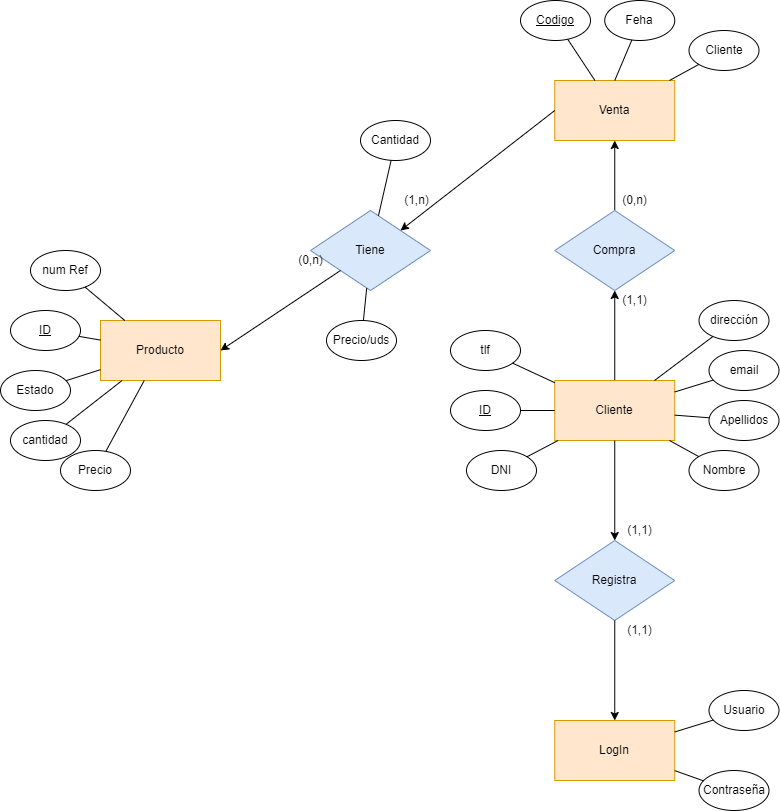

The diagram above was exported from draw.io. Its source (the exported page's mxGraphModel, read from the mxfile embedded in the PNG):
<mxGraphModel dx="2026" dy="2352" grid="1" gridSize="10" guides="1" tooltips="1" connect="1" arrows="1" fold="1" page="1" pageScale="1" pageWidth="827" pageHeight="1169" math="0" shadow="0">
  <root>
    <mxCell id="0" />
    <mxCell id="1" parent="0" />
    <mxCell id="TWmwgMmYxf-jAX9MpXv2-12" value="Producto" style="rounded=0;whiteSpace=wrap;html=1;fillColor=#ffe6cc;strokeColor=#d79b00;" parent="1" vertex="1">
      <mxGeometry x="100" y="270" width="120" height="60" as="geometry" />
    </mxCell>
    <mxCell id="TWmwgMmYxf-jAX9MpXv2-13" value="&lt;u&gt;ID&lt;/u&gt;" style="ellipse;whiteSpace=wrap;html=1;" parent="1" vertex="1">
      <mxGeometry x="10" y="260" width="70" height="40" as="geometry" />
    </mxCell>
    <mxCell id="TWmwgMmYxf-jAX9MpXv2-14" value="num Ref" style="ellipse;whiteSpace=wrap;html=1;" parent="1" vertex="1">
      <mxGeometry x="30" y="200" width="70" height="40" as="geometry" />
    </mxCell>
    <mxCell id="TWmwgMmYxf-jAX9MpXv2-15" value="cantidad" style="ellipse;whiteSpace=wrap;html=1;" parent="1" vertex="1">
      <mxGeometry x="10" y="370" width="70" height="40" as="geometry" />
    </mxCell>
    <mxCell id="TWmwgMmYxf-jAX9MpXv2-16" value="Estado" style="ellipse;whiteSpace=wrap;html=1;" parent="1" vertex="1">
      <mxGeometry y="320" width="70" height="40" as="geometry" />
    </mxCell>
    <mxCell id="TWmwgMmYxf-jAX9MpXv2-17" value="" style="endArrow=none;html=1;rounded=0;" parent="1" source="TWmwgMmYxf-jAX9MpXv2-12" target="TWmwgMmYxf-jAX9MpXv2-13" edge="1">
      <mxGeometry width="50" height="50" relative="1" as="geometry">
        <mxPoint x="550" y="470" as="sourcePoint" />
        <mxPoint x="600" y="420" as="targetPoint" />
      </mxGeometry>
    </mxCell>
    <mxCell id="TWmwgMmYxf-jAX9MpXv2-18" value="" style="endArrow=none;html=1;rounded=0;" parent="1" source="TWmwgMmYxf-jAX9MpXv2-12" target="TWmwgMmYxf-jAX9MpXv2-15" edge="1">
      <mxGeometry width="50" height="50" relative="1" as="geometry">
        <mxPoint x="550" y="470" as="sourcePoint" />
        <mxPoint x="240" y="250" as="targetPoint" />
      </mxGeometry>
    </mxCell>
    <mxCell id="TWmwgMmYxf-jAX9MpXv2-19" value="" style="endArrow=none;html=1;rounded=0;" parent="1" source="TWmwgMmYxf-jAX9MpXv2-12" target="TWmwgMmYxf-jAX9MpXv2-14" edge="1">
      <mxGeometry width="50" height="50" relative="1" as="geometry">
        <mxPoint x="240" y="450" as="sourcePoint" />
        <mxPoint x="290" y="400" as="targetPoint" />
      </mxGeometry>
    </mxCell>
    <mxCell id="TWmwgMmYxf-jAX9MpXv2-20" value="" style="endArrow=none;html=1;rounded=0;" parent="1" source="TWmwgMmYxf-jAX9MpXv2-12" target="TWmwgMmYxf-jAX9MpXv2-16" edge="1">
      <mxGeometry width="50" height="50" relative="1" as="geometry">
        <mxPoint x="550" y="470" as="sourcePoint" />
        <mxPoint x="600" y="420" as="targetPoint" />
      </mxGeometry>
    </mxCell>
    <mxCell id="TWmwgMmYxf-jAX9MpXv2-21" value="Tiene" style="rhombus;whiteSpace=wrap;html=1;fillColor=#dae8fc;strokeColor=#6c8ebf;" parent="1" vertex="1">
      <mxGeometry x="310" y="160" width="120" height="80" as="geometry" />
    </mxCell>
    <mxCell id="TWmwgMmYxf-jAX9MpXv2-114" style="edgeStyle=orthogonalEdgeStyle;rounded=0;orthogonalLoop=1;jettySize=auto;html=1;entryX=0.5;entryY=1;entryDx=0;entryDy=0;" parent="1" source="TWmwgMmYxf-jAX9MpXv2-25" target="TWmwgMmYxf-jAX9MpXv2-111" edge="1">
      <mxGeometry relative="1" as="geometry" />
    </mxCell>
    <mxCell id="TWmwgMmYxf-jAX9MpXv2-25" value="Cliente" style="rounded=0;whiteSpace=wrap;html=1;fillColor=#ffe6cc;strokeColor=#d79b00;" parent="1" vertex="1">
      <mxGeometry x="554.25" y="330" width="120" height="60" as="geometry" />
    </mxCell>
    <mxCell id="TWmwgMmYxf-jAX9MpXv2-26" value="" style="endArrow=classic;html=1;rounded=0;entryX=1;entryY=0.5;entryDx=0;entryDy=0;" parent="1" source="TWmwgMmYxf-jAX9MpXv2-21" target="TWmwgMmYxf-jAX9MpXv2-12" edge="1">
      <mxGeometry width="50" height="50" relative="1" as="geometry">
        <mxPoint x="530" y="450" as="sourcePoint" />
        <mxPoint x="580" y="400" as="targetPoint" />
      </mxGeometry>
    </mxCell>
    <mxCell id="TWmwgMmYxf-jAX9MpXv2-28" value="&lt;u&gt;ID&lt;/u&gt;" style="ellipse;whiteSpace=wrap;html=1;" parent="1" vertex="1">
      <mxGeometry x="450" y="340" width="70" height="40" as="geometry" />
    </mxCell>
    <mxCell id="TWmwgMmYxf-jAX9MpXv2-30" value="tlf" style="ellipse;whiteSpace=wrap;html=1;" parent="1" vertex="1">
      <mxGeometry x="450" y="280" width="70" height="40" as="geometry" />
    </mxCell>
    <mxCell id="TWmwgMmYxf-jAX9MpXv2-31" value="dirección" style="ellipse;whiteSpace=wrap;html=1;" parent="1" vertex="1">
      <mxGeometry x="698.5" y="250" width="70" height="40" as="geometry" />
    </mxCell>
    <mxCell id="TWmwgMmYxf-jAX9MpXv2-32" value="email" style="ellipse;whiteSpace=wrap;html=1;" parent="1" vertex="1">
      <mxGeometry x="708.5" y="300" width="70" height="40" as="geometry" />
    </mxCell>
    <mxCell id="TWmwgMmYxf-jAX9MpXv2-33" value="Nombre" style="ellipse;whiteSpace=wrap;html=1;" parent="1" vertex="1">
      <mxGeometry x="688.5" y="400" width="70" height="40" as="geometry" />
    </mxCell>
    <mxCell id="TWmwgMmYxf-jAX9MpXv2-34" value="Apellidos" style="ellipse;whiteSpace=wrap;html=1;" parent="1" vertex="1">
      <mxGeometry x="708.5" y="350" width="70" height="40" as="geometry" />
    </mxCell>
    <mxCell id="TWmwgMmYxf-jAX9MpXv2-35" value="" style="endArrow=none;html=1;rounded=0;" parent="1" source="TWmwgMmYxf-jAX9MpXv2-25" target="TWmwgMmYxf-jAX9MpXv2-28" edge="1">
      <mxGeometry width="50" height="50" relative="1" as="geometry">
        <mxPoint x="568.5" y="510" as="sourcePoint" />
        <mxPoint x="618.5" y="460" as="targetPoint" />
      </mxGeometry>
    </mxCell>
    <mxCell id="TWmwgMmYxf-jAX9MpXv2-36" value="" style="endArrow=none;html=1;rounded=0;" parent="1" source="TWmwgMmYxf-jAX9MpXv2-25" target="TWmwgMmYxf-jAX9MpXv2-30" edge="1">
      <mxGeometry width="50" height="50" relative="1" as="geometry">
        <mxPoint x="628.5" y="320" as="sourcePoint" />
        <mxPoint x="678.5" y="270" as="targetPoint" />
      </mxGeometry>
    </mxCell>
    <mxCell id="TWmwgMmYxf-jAX9MpXv2-37" value="" style="endArrow=none;html=1;rounded=0;" parent="1" source="TWmwgMmYxf-jAX9MpXv2-25" target="TWmwgMmYxf-jAX9MpXv2-31" edge="1">
      <mxGeometry width="50" height="50" relative="1" as="geometry">
        <mxPoint x="468.5" y="590" as="sourcePoint" />
        <mxPoint x="518.5" y="540" as="targetPoint" />
      </mxGeometry>
    </mxCell>
    <mxCell id="TWmwgMmYxf-jAX9MpXv2-38" value="" style="endArrow=none;html=1;rounded=0;" parent="1" source="TWmwgMmYxf-jAX9MpXv2-25" target="TWmwgMmYxf-jAX9MpXv2-32" edge="1">
      <mxGeometry width="50" height="50" relative="1" as="geometry">
        <mxPoint x="568.5" y="510" as="sourcePoint" />
        <mxPoint x="618.5" y="460" as="targetPoint" />
      </mxGeometry>
    </mxCell>
    <mxCell id="TWmwgMmYxf-jAX9MpXv2-39" value="" style="endArrow=none;html=1;rounded=0;" parent="1" source="TWmwgMmYxf-jAX9MpXv2-25" target="TWmwgMmYxf-jAX9MpXv2-34" edge="1">
      <mxGeometry width="50" height="50" relative="1" as="geometry">
        <mxPoint x="568.5" y="510" as="sourcePoint" />
        <mxPoint x="618.5" y="460" as="targetPoint" />
      </mxGeometry>
    </mxCell>
    <mxCell id="TWmwgMmYxf-jAX9MpXv2-40" value="" style="endArrow=none;html=1;rounded=0;" parent="1" source="TWmwgMmYxf-jAX9MpXv2-25" target="TWmwgMmYxf-jAX9MpXv2-33" edge="1">
      <mxGeometry width="50" height="50" relative="1" as="geometry">
        <mxPoint x="688.5" y="374.8000000000002" as="sourcePoint" />
        <mxPoint x="718.8380388663952" y="377.2270431093116" as="targetPoint" />
      </mxGeometry>
    </mxCell>
    <mxCell id="TWmwgMmYxf-jAX9MpXv2-67" value="Precio" style="ellipse;whiteSpace=wrap;html=1;" parent="1" vertex="1">
      <mxGeometry x="60" y="400" width="70" height="40" as="geometry" />
    </mxCell>
    <mxCell id="TWmwgMmYxf-jAX9MpXv2-72" value="" style="endArrow=none;html=1;rounded=0;" parent="1" source="TWmwgMmYxf-jAX9MpXv2-67" target="TWmwgMmYxf-jAX9MpXv2-12" edge="1">
      <mxGeometry width="50" height="50" relative="1" as="geometry">
        <mxPoint x="430" y="390" as="sourcePoint" />
        <mxPoint x="480" y="340" as="targetPoint" />
      </mxGeometry>
    </mxCell>
    <mxCell id="TWmwgMmYxf-jAX9MpXv2-96" value="Registra" style="rhombus;whiteSpace=wrap;html=1;fillColor=#dae8fc;strokeColor=#6c8ebf;" parent="1" vertex="1">
      <mxGeometry x="554.25" y="490" width="120" height="80" as="geometry" />
    </mxCell>
    <mxCell id="TWmwgMmYxf-jAX9MpXv2-97" value="LogIn" style="rounded=0;whiteSpace=wrap;html=1;fillColor=#ffe6cc;strokeColor=#d79b00;" parent="1" vertex="1">
      <mxGeometry x="554.25" y="670" width="120" height="60" as="geometry" />
    </mxCell>
    <mxCell id="TWmwgMmYxf-jAX9MpXv2-98" value="" style="endArrow=classic;html=1;rounded=0;entryX=0.5;entryY=0;entryDx=0;entryDy=0;" parent="1" source="TWmwgMmYxf-jAX9MpXv2-25" target="TWmwgMmYxf-jAX9MpXv2-96" edge="1">
      <mxGeometry width="50" height="50" relative="1" as="geometry">
        <mxPoint x="558.5" y="610" as="sourcePoint" />
        <mxPoint x="608.5" y="560" as="targetPoint" />
      </mxGeometry>
    </mxCell>
    <mxCell id="TWmwgMmYxf-jAX9MpXv2-100" value="" style="endArrow=classic;html=1;rounded=0;exitX=0.5;exitY=1;exitDx=0;exitDy=0;" parent="1" source="TWmwgMmYxf-jAX9MpXv2-96" target="TWmwgMmYxf-jAX9MpXv2-97" edge="1">
      <mxGeometry width="50" height="50" relative="1" as="geometry">
        <mxPoint x="558.5" y="610" as="sourcePoint" />
        <mxPoint x="608.5" y="560" as="targetPoint" />
      </mxGeometry>
    </mxCell>
    <mxCell id="TWmwgMmYxf-jAX9MpXv2-101" value="Usuario" style="ellipse;whiteSpace=wrap;html=1;" parent="1" vertex="1">
      <mxGeometry x="708.5" y="640" width="70" height="40" as="geometry" />
    </mxCell>
    <mxCell id="TWmwgMmYxf-jAX9MpXv2-102" value="Contraseña" style="ellipse;whiteSpace=wrap;html=1;" parent="1" vertex="1">
      <mxGeometry x="698.5" y="720" width="70" height="40" as="geometry" />
    </mxCell>
    <mxCell id="TWmwgMmYxf-jAX9MpXv2-103" value="" style="endArrow=none;html=1;rounded=0;" parent="1" source="TWmwgMmYxf-jAX9MpXv2-97" target="TWmwgMmYxf-jAX9MpXv2-101" edge="1">
      <mxGeometry width="50" height="50" relative="1" as="geometry">
        <mxPoint x="558.5" y="610" as="sourcePoint" />
        <mxPoint x="608.5" y="560" as="targetPoint" />
      </mxGeometry>
    </mxCell>
    <mxCell id="TWmwgMmYxf-jAX9MpXv2-104" value="" style="endArrow=none;html=1;rounded=0;" parent="1" source="TWmwgMmYxf-jAX9MpXv2-102" target="TWmwgMmYxf-jAX9MpXv2-97" edge="1">
      <mxGeometry width="50" height="50" relative="1" as="geometry">
        <mxPoint x="558.5" y="610" as="sourcePoint" />
        <mxPoint x="608.5" y="560" as="targetPoint" />
      </mxGeometry>
    </mxCell>
    <mxCell id="TWmwgMmYxf-jAX9MpXv2-105" value="(1,1)" style="text;html=1;align=center;verticalAlign=middle;resizable=0;points=[];autosize=1;strokeColor=none;fillColor=none;" parent="1" vertex="1">
      <mxGeometry x="618.5" y="470" width="40" height="20" as="geometry" />
    </mxCell>
    <mxCell id="TWmwgMmYxf-jAX9MpXv2-106" value="(1,1)" style="text;html=1;align=center;verticalAlign=middle;resizable=0;points=[];autosize=1;strokeColor=none;fillColor=none;" parent="1" vertex="1">
      <mxGeometry x="618.5" y="570" width="40" height="20" as="geometry" />
    </mxCell>
    <mxCell id="TWmwgMmYxf-jAX9MpXv2-107" value="DNI" style="ellipse;whiteSpace=wrap;html=1;" parent="1" vertex="1">
      <mxGeometry x="466" y="400" width="70" height="40" as="geometry" />
    </mxCell>
    <mxCell id="TWmwgMmYxf-jAX9MpXv2-108" value="" style="endArrow=none;html=1;rounded=0;" parent="1" source="TWmwgMmYxf-jAX9MpXv2-107" target="TWmwgMmYxf-jAX9MpXv2-25" edge="1">
      <mxGeometry width="50" height="50" relative="1" as="geometry">
        <mxPoint x="538.5" y="380" as="sourcePoint" />
        <mxPoint x="588.5" y="330" as="targetPoint" />
      </mxGeometry>
    </mxCell>
    <mxCell id="TWmwgMmYxf-jAX9MpXv2-109" value="Venta" style="rounded=0;whiteSpace=wrap;html=1;fillColor=#ffe6cc;strokeColor=#d79b00;" parent="1" vertex="1">
      <mxGeometry x="554.25" y="30" width="120" height="60" as="geometry" />
    </mxCell>
    <mxCell id="TWmwgMmYxf-jAX9MpXv2-110" value="" style="endArrow=classic;html=1;rounded=0;entryX=1;entryY=0;entryDx=0;entryDy=0;exitX=0;exitY=0.5;exitDx=0;exitDy=0;" parent="1" source="TWmwgMmYxf-jAX9MpXv2-109" target="TWmwgMmYxf-jAX9MpXv2-21" edge="1">
      <mxGeometry width="50" height="50" relative="1" as="geometry">
        <mxPoint x="504.25" y="270" as="sourcePoint" />
        <mxPoint x="434.25" y="20" as="targetPoint" />
      </mxGeometry>
    </mxCell>
    <mxCell id="TWmwgMmYxf-jAX9MpXv2-112" style="edgeStyle=orthogonalEdgeStyle;rounded=0;orthogonalLoop=1;jettySize=auto;html=1;" parent="1" source="TWmwgMmYxf-jAX9MpXv2-111" target="TWmwgMmYxf-jAX9MpXv2-109" edge="1">
      <mxGeometry relative="1" as="geometry" />
    </mxCell>
    <mxCell id="TWmwgMmYxf-jAX9MpXv2-111" value="Compra" style="rhombus;whiteSpace=wrap;html=1;fillColor=#dae8fc;strokeColor=#6c8ebf;" parent="1" vertex="1">
      <mxGeometry x="554.25" y="160" width="120" height="80" as="geometry" />
    </mxCell>
    <mxCell id="TWmwgMmYxf-jAX9MpXv2-115" value="(1,1)" style="text;html=1;align=center;verticalAlign=middle;resizable=0;points=[];autosize=1;strokeColor=none;fillColor=none;" parent="1" vertex="1">
      <mxGeometry x="614.25" y="240" width="40" height="20" as="geometry" />
    </mxCell>
    <mxCell id="TWmwgMmYxf-jAX9MpXv2-116" value="(0,n)" style="text;html=1;align=center;verticalAlign=middle;resizable=0;points=[];autosize=1;strokeColor=none;fillColor=none;" parent="1" vertex="1">
      <mxGeometry x="614.25" y="140" width="40" height="20" as="geometry" />
    </mxCell>
    <mxCell id="TWmwgMmYxf-jAX9MpXv2-117" value="(1,n)" style="text;html=1;align=center;verticalAlign=middle;resizable=0;points=[];autosize=1;strokeColor=none;fillColor=none;" parent="1" vertex="1">
      <mxGeometry x="396" y="140" width="40" height="20" as="geometry" />
    </mxCell>
    <mxCell id="TWmwgMmYxf-jAX9MpXv2-118" value="(0,n)" style="text;html=1;align=center;verticalAlign=middle;resizable=0;points=[];autosize=1;strokeColor=none;fillColor=none;" parent="1" vertex="1">
      <mxGeometry x="290" y="200" width="40" height="20" as="geometry" />
    </mxCell>
    <mxCell id="TWmwgMmYxf-jAX9MpXv2-119" value="Precio/uds" style="ellipse;whiteSpace=wrap;html=1;" parent="1" vertex="1">
      <mxGeometry x="326" y="270" width="70" height="40" as="geometry" />
    </mxCell>
    <mxCell id="TWmwgMmYxf-jAX9MpXv2-120" value="Cantidad" style="ellipse;whiteSpace=wrap;html=1;" parent="1" vertex="1">
      <mxGeometry x="360" y="70" width="70" height="40" as="geometry" />
    </mxCell>
    <mxCell id="TWmwgMmYxf-jAX9MpXv2-121" value="" style="endArrow=none;html=1;rounded=0;" parent="1" source="TWmwgMmYxf-jAX9MpXv2-21" target="TWmwgMmYxf-jAX9MpXv2-119" edge="1">
      <mxGeometry width="50" height="50" relative="1" as="geometry">
        <mxPoint x="540" y="470" as="sourcePoint" />
        <mxPoint x="590" y="420" as="targetPoint" />
      </mxGeometry>
    </mxCell>
    <mxCell id="TWmwgMmYxf-jAX9MpXv2-122" value="" style="endArrow=none;html=1;rounded=0;" parent="1" source="TWmwgMmYxf-jAX9MpXv2-21" target="TWmwgMmYxf-jAX9MpXv2-120" edge="1">
      <mxGeometry width="50" height="50" relative="1" as="geometry">
        <mxPoint x="540" y="470" as="sourcePoint" />
        <mxPoint x="590" y="420" as="targetPoint" />
      </mxGeometry>
    </mxCell>
    <mxCell id="TWmwgMmYxf-jAX9MpXv2-123" value="&lt;u&gt;Codigo&lt;/u&gt;" style="ellipse;whiteSpace=wrap;html=1;" parent="1" vertex="1">
      <mxGeometry x="520" y="-50" width="70" height="40" as="geometry" />
    </mxCell>
    <mxCell id="TWmwgMmYxf-jAX9MpXv2-125" value="Feha" style="ellipse;whiteSpace=wrap;html=1;" parent="1" vertex="1">
      <mxGeometry x="604.25" y="-50" width="70" height="40" as="geometry" />
    </mxCell>
    <mxCell id="TWmwgMmYxf-jAX9MpXv2-126" value="Cliente" style="ellipse;whiteSpace=wrap;html=1;" parent="1" vertex="1">
      <mxGeometry x="688.5" y="-20" width="70" height="40" as="geometry" />
    </mxCell>
    <mxCell id="TWmwgMmYxf-jAX9MpXv2-127" value="" style="endArrow=none;html=1;rounded=0;" parent="1" source="TWmwgMmYxf-jAX9MpXv2-109" target="TWmwgMmYxf-jAX9MpXv2-123" edge="1">
      <mxGeometry width="50" height="50" relative="1" as="geometry">
        <mxPoint x="540" y="470" as="sourcePoint" />
        <mxPoint x="590" y="420" as="targetPoint" />
      </mxGeometry>
    </mxCell>
    <mxCell id="TWmwgMmYxf-jAX9MpXv2-128" value="" style="endArrow=none;html=1;rounded=0;" parent="1" source="TWmwgMmYxf-jAX9MpXv2-109" target="TWmwgMmYxf-jAX9MpXv2-126" edge="1">
      <mxGeometry width="50" height="50" relative="1" as="geometry">
        <mxPoint x="540" y="470" as="sourcePoint" />
        <mxPoint x="590" y="420" as="targetPoint" />
      </mxGeometry>
    </mxCell>
    <mxCell id="TWmwgMmYxf-jAX9MpXv2-129" value="" style="endArrow=none;html=1;rounded=0;exitX=0.5;exitY=0;exitDx=0;exitDy=0;" parent="1" source="TWmwgMmYxf-jAX9MpXv2-109" target="TWmwgMmYxf-jAX9MpXv2-125" edge="1">
      <mxGeometry width="50" height="50" relative="1" as="geometry">
        <mxPoint x="620" y="60" as="sourcePoint" />
        <mxPoint x="639" y="-30" as="targetPoint" />
      </mxGeometry>
    </mxCell>
  </root>
</mxGraphModel>